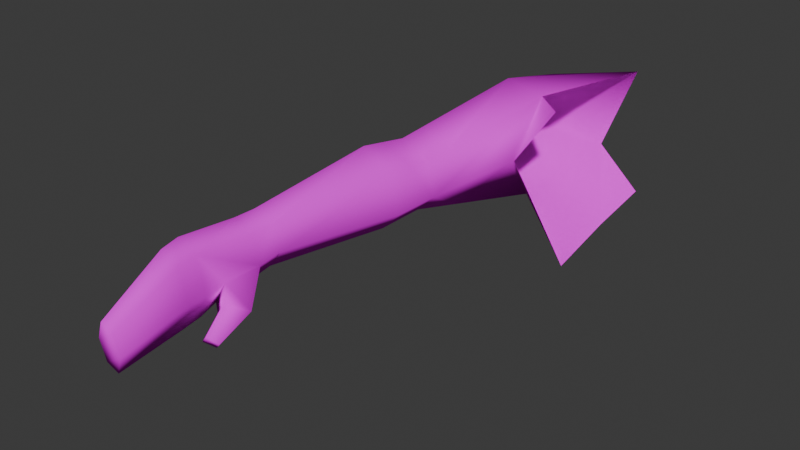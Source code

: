 # Source: hand.blend  (saved by Blender 4.4.32; exported with 4.5.12 LTS)
import bpy
from mathutils import Matrix  # noqa: F401  (used for matrix-valued properties, if any)

bpy.ops.wm.read_factory_settings(use_empty=True)
scene = bpy.context.scene
scene.name = 'Scene'

# ---- collections
col_collection = bpy.data.collections.new('Collection'); scene.collection.children.link(col_collection)

# ---- images (referenced by path relative to the original .blend; pixels are not part of the script)
import os
ASSET_DIR = os.environ.get("B2B_ASSET_DIR", "")  # directory of the original .blend (textures are referenced by path, not embedded)
HERE = os.path.dirname(os.path.abspath(__file__))  # packed textures are extracted next to this script under _unpacked/

def load_image(name, relpath, width, height, colorspace="sRGB"):
    """Load a texture the original file referenced (path relative to the .blend, or extracted next to this script)."""
    p = next((c for c in (os.path.join(HERE, relpath), os.path.join(ASSET_DIR, relpath)) if relpath and os.path.exists(c)), "")
    if p:
        img = bpy.data.images.load(p, check_existing=True)
        img.name = name
    else:  # same state as the original file: an image datablock whose file is absent (Cycles renders it pink)
        img = bpy.data.images.new(name, width, height)
        img.source = "FILE"
        img.filepath = "//" + (relpath or name)
    img.colorspace_settings.name = colorspace
    return img
img_character_male_01 = load_image('Character_Male_01', 'Character_Male_01.png', 1024, 1024, 'sRGB')

# ---- materials (node trees are filled in below, after node groups)
mat_character_male_01 = bpy.data.materials.new('Character_Male_01')
mat_character_male_01.roughness = 1.0
mat_character_male_01.specular_intensity = 0.0

# ---- material node trees
mat_character_male_01.use_nodes = True; mat_character_male_01.node_tree.nodes.clear()
_N = mat_character_male_01.node_tree.nodes; _L = mat_character_male_01.node_tree.links
n0 = _N.new('ShaderNodeBsdfPrincipled'); n0.name = 'Principled BSDF'; n0.location = (10, 300)
n0.inputs[2].default_value = 1.0
n0.inputs[13].default_value = 0.0
n0.inputs[27].default_value = (0.0, 0.0, 0.0, 1.0)
n0.inputs[28].default_value = 1.0
n1 = _N.new('ShaderNodeOutputMaterial'); n1.name = 'Material Output'; n1.location = (300, 300)
n2 = _N.new('ShaderNodeNormalMap'); n2.name = 'Normal Map'; n2.location = (-300, -300)
n2.label = 'Normal/Map'
n2.inputs[0].default_value = 0.0
n3 = _N.new('ShaderNodeTexImage'); n3.name = 'Image Texture'; n3.location = (-300, 600)
n3.image = img_character_male_01
_L.new(n0.outputs[0], n1.inputs[0])
_L.new(n2.outputs[0], n0.inputs[5])
_L.new(n3.outputs[0], n0.inputs[0])
n1.is_active_output = True

# ---- world
world_world = bpy.data.worlds.new('World'); scene.world = world_world
world_world.use_nodes = True; world_world.node_tree.nodes.clear()
_N = world_world.node_tree.nodes; _L = world_world.node_tree.links
n0 = _N.new('ShaderNodeOutputWorld'); n0.name = 'World Output'; n0.location = (300, 300)
n1 = _N.new('ShaderNodeBackground'); n1.name = 'Background'; n1.location = (10, 300)
n1.inputs[0].default_value = (0.05088, 0.05088, 0.05088, 1.0)
_L.new(n1.outputs[0], n0.inputs[0])
n0.is_active_output = True
world_world.color = (0.05088, 0.05088, 0.05088)
world_world.sun_shadow_jitter_overblur = 0.0

# ---- meshes
me_character_male_01 = bpy.data.meshes.new('Character_Male_01')
me_character_male_01.from_pydata([(0.9941, 0.2114, 2.795), (1.352, -0.6338, 3.055), (1.352, 1.035, 3.345), (0.9239, -0.03315, 3.086), (1.035, -0.6258, 3.325), (1.424, 0.7872, 3.931), (1.402, -0.6538, 4.414), (1.577, 0.5168, 4.291), (1.07, 0.1915, 4.433), (0.8229, 0.477, 3.482), (0.2216, -0.1171, 3.768), (0.5445, -0.6445, 3.485), (0.3174, 0.2803, 3.613), (0.1971, -0.1623, 3.403), (0.5308, 0.03613, 4.21), (0.6659, -0.5574, 4.065), (0.6104, 0.138, 2.282), (-0.04188, -0.07822, 2.417), (0.0367, 0.2626, 2.434), (0.3628, 0.3707, 2.367), (0.5318, -0.2027, 2.264), (0.2057, -0.3109, 2.332), (0.5577, 0.1718, 1.871), (-0.1838, -0.07407, 2.025), (-0.09449, 0.3134, 2.045), (0.2763, 0.4363, 1.968), (0.4683, -0.2156, 1.852), (0.09759, -0.3386, 1.928), (0.1404, 0.2771, 0.5796), (-0.2506, 0.1033, 0.5503), (-0.2076, 0.3884, 0.5719), (-0.01622, 0.4817, 0.5932), (0.09735, -0.006037, 0.5557), (-0.1021, -0.1006, 0.5443), (0.1716, 0.4272, -0.8867), (-0.0008216, 0.2899, -0.9295), (0.01437, 0.5143, -0.8989), (0.1047, 0.5937, -0.8735), (0.156, 0.2027, -0.9164), (0.06553, 0.1232, -0.9382), (0.08741, 0.3293, 0.04082), (0.0919, 0.3474, -0.1417), (-0.1934, 0.1271, -0.2099), (-0.2235, 0.1051, -0.02439), (-0.1928, 0.4699, 0.02466), (-0.166, 0.4864, -0.1617), (-0.0201, 0.6082, -0.127), (-0.03385, 0.5909, 0.05924), (0.06432, -0.01214, -0.1905), (0.05582, -0.03568, -0.006032), (-0.1032, -0.1568, -0.03985), (-0.08207, -0.1328, -0.2278), (0.1682, 0.2286, 0.7743), (0.1236, -0.03104, 0.7478), (-0.2156, 0.06644, 0.7525), (-0.1711, 0.3278, 0.7807), (0.02552, 0.4129, 0.7927), (-0.06864, -0.1177, 0.7369), (0.1004, 0.3024, 0.2232), (-0.05062, 0.5457, 0.2384), (0.312, 0.5183, 0.2963), (0.1878, 0.6399, 0.3466), (0.1635, 0.4417, 0.13), (0.04053, 0.5823, 0.1697), (0.3317, 0.644, -0.07642), (0.2493, 0.726, -0.04032), (0.2357, 0.586, -0.1316), (0.154, 0.6758, -0.1028), (0.134, 0.2687, 2.843), (0.1505, -0.325, 2.126), (0.2753, -0.3794, 2.569), (0.5159, 0.4061, 2.738), (0.5031, -0.2086, 2.078), (0.6319, -0.287, 2.475)], [(3, 0)], [(1, 4, 3), (3, 9, 5, 2), (13, 17, 70, 11), (4, 73, 16, 3), (9, 12, 14, 8), (8, 14, 15, 6), (8, 7, 5, 9), (11, 15, 14, 10), (10, 14, 12), (11, 10, 13), (12, 13, 10), (6, 15, 11, 4), (19, 25, 24, 18), (16, 22, 25), (9, 71, 68, 12), (11, 70, 73, 4), (3, 16, 71, 9), (12, 68, 17, 13), (55, 30, 29, 54), (53, 32, 28, 52), (21, 69, 72, 20), (17, 69, 21), (20, 72, 16), (18, 24, 17), (46, 37, 36, 45), (52, 28, 31, 56), (56, 31, 30, 55), (57, 33, 32, 53), (54, 29, 33, 57), (33, 50, 49, 32), (51, 39, 38, 48), (45, 36, 35, 42), (41, 34, 37, 46), (29, 43, 50, 33), (42, 35, 39, 51), (34, 35, 36, 37), (38, 39, 35, 34), (30, 44, 43, 29), (32, 49, 40, 58, 28), (31, 59, 47, 44, 30), (45, 44, 47, 46), (49, 48, 41, 40), (40, 41, 46, 47), (51, 50, 43, 42), (42, 43, 44, 45), (50, 51, 48, 49), (48, 38, 34, 41), (23, 54, 57, 27), (27, 57, 53, 26), (25, 56, 55, 24), (22, 52, 56, 25), (26, 53, 52, 22), (24, 55, 54, 23), (59, 63, 62, 58), (58, 40, 47, 59), (62, 66, 64, 60), (58, 62, 60, 28), (28, 60, 61, 31), (31, 61, 63, 59), (65, 64, 66, 67), (61, 65, 67, 63), (60, 64, 65, 61), (63, 67, 66, 62), (68, 18, 17), (24, 23, 17), (69, 17, 23, 27), (17, 21, 70), (71, 19, 18, 68), (16, 19, 71), (25, 19, 16), (72, 26, 22, 16), (70, 21, 20, 73), (69, 27, 26, 72), (73, 20, 16)])
me_character_male_01.polygons.foreach_set('use_smooth', [True] * 74)
_uv = me_character_male_01.uv_layers.new(name='UVMap')
_uv.uv.foreach_set('vector', [0.3244, 0.2441, 0.3513, 0.2758, 0.3954, 0.234, 0.2118, 0.241, 0.1642, 0.1874, 0.09105, 0.1592, 0.09512, 0.2195, 0.686, 0.1336, 0.6682, 0.2339, 0.7116, 0.2159, 0.7358, 0.1209, 0.4739, 0.09052, 0.5074, 0.1968, 0.5547, 0.2202, 0.5391, 0.1231, 0.5987, 0.08324, 0.6505, 0.1083, 0.6782, 0.06499, 0.6721, 0.005839, 0.6721, 0.005839, 0.6782, 0.06499, 0.7263, 0.07082, 0.7657, 0.007277, 0.1352, 0.09512, 0.08215, 0.1149, 0.09105, 0.1592, 0.1642, 0.1874, 0.7358, 0.1209, 0.7263, 0.07082, 0.6782, 0.06499, 0.6851, 0.1038, 0.6851, 0.1038, 0.6782, 0.06499, 0.6505, 0.1083, 0.7358, 0.1209, 0.6851, 0.1038, 0.686, 0.1336, 0.6505, 0.1083, 0.686, 0.1336, 0.6851, 0.1038, 0.7657, 0.007277, 0.7263, 0.07082, 0.7358, 0.1209, 0.7886, 0.1208, 0.9425, 0.2382, 0.902, 0.2403, 0.9036, 0.2767, 0.9444, 0.2751, 0.9397, 0.2014, 0.8979, 0.2031, 0.902, 0.2403, 0.5987, 0.08324, 0.5953, 0.1733, 0.638, 0.1852, 0.6505, 0.1083, 0.7358, 0.1209, 0.7116, 0.2159, 0.7518, 0.2241, 0.7886, 0.1208, 0.5363, 0.1235, 0.5547, 0.2202, 0.5953, 0.1733, 0.5987, 0.08324, 0.6505, 0.1083, 0.638, 0.1852, 0.6682, 0.2339, 0.686, 0.1336, 0.9305, 0.9148, 0.9088, 0.9144, 0.9112, 0.9426, 0.9318, 0.9427, 0.5356, 0.9072, 0.5546, 0.9037, 0.5485, 0.8776, 0.5315, 0.8902, 0.9398, 0.3522, 0.9179, 0.3499, 0.9149, 0.3886, 0.9355, 0.3901, 0.9434, 0.3132, 0.9179, 0.3499, 0.9398, 0.3522, 0.9366, 0.1639, 0.9163, 0.1639, 0.9397, 0.2014, 0.9444, 0.2751, 0.9036, 0.2767, 0.9434, 0.3132, 0.8363, 0.8988, 0.7627, 0.9139, 0.7638, 0.9234, 0.8382, 0.9167, 0.5315, 0.8902, 0.5485, 0.8776, 0.5348, 0.8595, 0.5224, 0.8754, 0.9316, 0.8927, 0.9099, 0.8934, 0.9088, 0.9144, 0.9305, 0.9148, 0.5394, 0.9228, 0.5576, 0.9221, 0.5546, 0.9037, 0.5356, 0.9072, 0.9318, 0.9427, 0.9112, 0.9426, 0.9139, 0.9679, 0.9336, 0.9684, 0.5576, 0.9221, 0.6147, 0.9273, 0.6134, 0.9087, 0.5546, 0.9037, 0.6323, 0.9273, 0.7035, 0.9155, 0.7001, 0.9045, 0.6321, 0.91, 0.8382, 0.9167, 0.7638, 0.9234, 0.7637, 0.9418, 0.8383, 0.9499, 0.6346, 0.8743, 0.7038, 0.8846, 0.7095, 0.8683, 0.6404, 0.8478, 0.9112, 0.9426, 0.8562, 0.9497, 0.856, 0.9777, 0.9136, 0.9678, 0.8383, 0.9499, 0.7637, 0.9418, 0.7629, 0.958, 0.8371, 0.9771, 0.7038, 0.8846, 0.7174, 0.9014, 0.7194, 0.8779, 0.7095, 0.8683, 0.7001, 0.9045, 0.7035, 0.9155, 0.7174, 0.9014, 0.7038, 0.8846, 0.9088, 0.9144, 0.8558, 0.9156, 0.8562, 0.9497, 0.9112, 0.9426, 0.5546, 0.9037, 0.6134, 0.9087, 0.6151, 0.8713, 0.5895, 0.865, 0.5485, 0.8776, 0.9099, 0.8934, 0.8737, 0.8975, 0.855, 0.8966, 0.8558, 0.9156, 0.9088, 0.9144, 0.8382, 0.9167, 0.8558, 0.9156, 0.855, 0.8966, 0.8363, 0.8988, 0.6134, 0.9087, 0.6321, 0.91, 0.6346, 0.8743, 0.6151, 0.8713, 0.6151, 0.8713, 0.6346, 0.8743, 0.6405, 0.8477, 0.6231, 0.8437, 0.8371, 0.9771, 0.856, 0.9777, 0.8562, 0.9497, 0.8383, 0.9499, 0.8383, 0.9499, 0.8562, 0.9497, 0.8558, 0.9156, 0.8382, 0.9167, 0.6147, 0.9273, 0.6324, 0.9274, 0.6321, 0.91, 0.6134, 0.9087, 0.6321, 0.91, 0.7001, 0.9045, 0.7038, 0.8846, 0.6346, 0.8743, 0.9022, 0.3123, 0.7819, 0.2985, 0.7833, 0.3227, 0.8969, 0.3477, 0.8969, 0.3477, 0.7833, 0.3227, 0.7786, 0.3436, 0.89, 0.3867, 0.902, 0.2403, 0.7835, 0.2491, 0.7809, 0.2696, 0.9036, 0.2767, 0.8979, 0.2031, 0.7865, 0.2312, 0.7835, 0.2491, 0.902, 0.2403, 0.8916, 0.1639, 0.782, 0.2077, 0.7865, 0.2312, 0.8979, 0.2031, 0.9036, 0.2767, 0.7809, 0.2696, 0.7819, 0.2985, 0.9022, 0.3123, 0.606, 0.8396, 0.5982, 0.8332, 0.5852, 0.8406, 0.5895, 0.865, 0.5895, 0.865, 0.6151, 0.8713, 0.6235, 0.8437, 0.6064, 0.8401, 0.5852, 0.8406, 0.5801, 0.8204, 0.5801, 0.8204, 0.5669, 0.8398, 0.5895, 0.865, 0.5852, 0.8406, 0.5669, 0.8398, 0.5485, 0.8776, 0.5485, 0.8776, 0.5669, 0.8398, 0.5562, 0.835, 0.5348, 0.8595, 0.9099, 0.8934, 0.8819, 0.8709, 0.8659, 0.8886, 0.8737, 0.8975, 0.574, 0.8102, 0.5801, 0.8204, 0.5801, 0.8204, 0.5877, 0.8114, 0.8819, 0.8709, 0.8421, 0.8659, 0.8371, 0.8773, 0.8659, 0.8886, 0.5669, 0.8398, 0.5801, 0.8204, 0.574, 0.8102, 0.5562, 0.835, 0.5982, 0.8332, 0.5877, 0.8114, 0.5801, 0.8204, 0.5852, 0.8406, 0.638, 0.1852, 0.6313, 0.2261, 0.6682, 0.2339, 0.9036, 0.2767, 0.9022, 0.3123, 0.9434, 0.3132, 0.9179, 0.3499, 0.9434, 0.3132, 0.9022, 0.3123, 0.8969, 0.3477, 0.6682, 0.2339, 0.7053, 0.2404, 0.7116, 0.2159, 0.5953, 0.1733, 0.5937, 0.2182, 0.6313, 0.2261, 0.638, 0.1852, 0.5547, 0.2202, 0.5937, 0.2182, 0.5953, 0.1733, 0.902, 0.2403, 0.9425, 0.2382, 0.9397, 0.2014, 0.9163, 0.1639, 0.8916, 0.1639, 0.8979, 0.2031, 0.9397, 0.2014, 0.7116, 0.2159, 0.7053, 0.2404, 0.7426, 0.2498, 0.7518, 0.2241, 0.9179, 0.3499, 0.8969, 0.3477, 0.89, 0.3867, 0.9149, 0.3886, 0.5074, 0.1968, 0.5157, 0.2232, 0.5547, 0.2202])
me_character_male_01.materials.append(mat_character_male_01)
me_character_male_01.update()
me_character_male_01.normals_split_custom_set([tuple(v) for v in zip(*[iter([-0.4656, -0.8116, -0.3528, -0.1037, -0.9471, -0.3036, 0.05977, 0.2088, -0.9761, 0.05977, 0.2088, -0.9761, -0.3981, 0.9145, 0.07171, -0.362, 0.8394, 0.4054, -0.528, 0.8441, 0.09349, -0.956, -0.2529, 0.1483, -0.9265, -0.2885, 0.2416, -0.3749, -0.9119, -0.1671, -0.4324, -0.9004, 0.04793, -0.1037, -0.9471, -0.3036, 0.613, -0.6258, -0.4824, 0.9128, 0.32, -0.2538, 0.05977, 0.2088, -0.9761, -0.3981, 0.9145, 0.07171, -0.6853, 0.6763, 0.2702, -0.647, 0.2462, 0.7217, -0.4386, 0.3663, 0.8207, -0.4386, 0.3663, 0.8207, -0.647, 0.2462, 0.7217, -0.4702, -0.7142, 0.5185, -0.2755, -0.7283, 0.6275, -0.4386, 0.3663, 0.8207, -0.2188, 0.7104, 0.669, -0.362, 0.8394, 0.4054, -0.3981, 0.9145, 0.07171, -0.4324, -0.9004, 0.04793, -0.4702, -0.7142, 0.5185, -0.647, 0.2462, 0.7217, -0.9394, -0.1202, 0.3212, -0.9394, -0.1202, 0.3212, -0.647, 0.2462, 0.7217, -0.6853, 0.6763, 0.2702, -0.4324, -0.9004, 0.04793, -0.9394, -0.1202, 0.3212, -0.956, -0.2529, 0.1483, -0.6853, 0.6763, 0.2702, -0.956, -0.2529, 0.1483, -0.9394, -0.1202, 0.3212, -0.2755, -0.7283, 0.6275, -0.4702, -0.7142, 0.5185, -0.4324, -0.9004, 0.04793, -0.1037, -0.9471, -0.3036, 0.1818, 0.9831, -0.01914, 0.2174, 0.976, 0.01518, -0.7373, 0.6481, 0.1906, -0.7144, 0.6575, 0.2393, 0.9128, 0.32, -0.2538, 0.9356, 0.294, -0.1952, 0.2174, 0.976, 0.01518, -0.3981, 0.9145, 0.07171, 0.2694, 0.9511, -0.1508, -0.7429, 0.6482, 0.1673, -0.6853, 0.6763, 0.2702, -0.4324, -0.9004, 0.04793, -0.3749, -0.9119, -0.1671, 0.613, -0.6258, -0.4824, -0.1037, -0.9471, -0.3036, 0.05977, 0.2088, -0.9761, 0.9128, 0.32, -0.2538, 0.2694, 0.9511, -0.1508, -0.3981, 0.9145, 0.07171, -0.6853, 0.6763, 0.2702, -0.7429, 0.6482, 0.1673, -0.9265, -0.2885, 0.2416, -0.956, -0.2529, 0.1483, -0.7879, 0.5863, 0.1883, -0.8239, 0.5379, 0.1785, -0.9771, -0.203, 0.06357, -0.9582, -0.2764, 0.07346, 0.7449, -0.6162, -0.2558, 0.8275, -0.5508, -0.1091, 0.9883, 0.1235, 0.08984, 0.9463, 0.2633, -0.1879, -0.2517, -0.9666, -0.04841, -0.1818, -0.9765, 0.1157, 0.7355, -0.6712, -0.09206, 0.6926, -0.6532, -0.3061, -0.9265, -0.2885, 0.2416, -0.1818, -0.9765, 0.1157, -0.2517, -0.9666, -0.04841, 0.6926, -0.6532, -0.3061, 0.7355, -0.6712, -0.09206, 0.9128, 0.32, -0.2538, -0.7144, 0.6575, 0.2393, -0.7373, 0.6481, 0.1906, -0.9265, -0.2885, 0.2416, 0.2121, 0.9763, 0.04251, 0.2879, 0.8373, -0.4648, -0.5533, 0.4184, -0.7203, -0.8695, 0.4758, -0.133, 0.9463, 0.2633, -0.1879, 0.9883, 0.1235, 0.08984, 0.01299, 0.915, 0.4032, 0.2462, 0.9666, 0.07082, 0.2462, 0.9666, 0.07082, 0.01299, 0.915, 0.4032, -0.8239, 0.5379, 0.1785, -0.7879, 0.5863, 0.1883, -0.2365, -0.9642, -0.12, -0.2874, -0.9577, -0.01111, 0.8275, -0.5508, -0.1091, 0.7449, -0.6162, -0.2558, -0.9582, -0.2764, 0.07346, -0.9771, -0.203, 0.06357, -0.2874, -0.9577, -0.01111, -0.2365, -0.9642, -0.12, -0.2874, -0.9577, -0.01111, -0.2538, -0.9645, -0.07263, 0.8474, -0.5308, -0.01257, 0.8275, -0.5508, -0.1091, -0.2186, -0.937, -0.2724, -0.08119, -0.6647, -0.7426, 0.7663, -0.2436, -0.5945, 0.8785, -0.4773, -0.02121, -0.8695, 0.4758, -0.133, -0.5533, 0.4184, -0.7203, -0.5896, -0.008035, -0.8076, -0.9642, -0.1454, -0.2219, 0.9836, 0.1565, 0.08969, 0.8174, 0.1882, -0.5444, 0.2879, 0.8373, -0.4648, 0.2121, 0.9763, 0.04251, -0.9771, -0.203, 0.06357, -0.9785, -0.1865, -0.08813, -0.2538, -0.9645, -0.07263, -0.2874, -0.9577, -0.01111, -0.9642, -0.1454, -0.2219, -0.5896, -0.008035, -0.8076, -0.08119, -0.6647, -0.7426, -0.2186, -0.937, -0.2724, 0.8174, 0.1882, -0.5444, -0.5896, -0.008035, -0.8076, -0.5533, 0.4184, -0.7203, 0.2879, 0.8373, -0.4648, 0.7663, -0.2436, -0.5945, -0.08119, -0.6647, -0.7426, -0.5896, -0.008035, -0.8076, 0.8174, 0.1882, -0.5444, -0.8239, 0.5379, 0.1785, -0.8657, 0.5005, -0.006509, -0.9785, -0.1865, -0.08813, -0.9771, -0.203, 0.06357, 0.8275, -0.5508, -0.1091, 0.8474, -0.5308, -0.01257, 0.9823, 0.1843, 0.03392, 0.9391, -0.2313, -0.254, 0.9883, 0.1235, 0.08984, 0.01299, 0.915, 0.4032, -0.3507, 0.9358, -0.0371, 0.2381, 0.9626, 0.1296, -0.8657, 0.5005, -0.006509, -0.8239, 0.5379, 0.1785, -0.8695, 0.4758, -0.133, -0.8657, 0.5005, -0.006509, 0.2381, 0.9626, 0.1296, 0.2121, 0.9763, 0.04251, 0.8474, -0.5308, -0.01257, 0.8785, -0.4773, -0.02121, 0.9836, 0.1565, 0.08969, 0.9823, 0.1843, 0.03392, 0.9823, 0.1843, 0.03392, 0.9836, 0.1565, 0.08969, 0.2121, 0.9763, 0.04251, 0.2381, 0.9626, 0.1296, -0.2186, -0.937, -0.2724, -0.2538, -0.9645, -0.07263, -0.9785, -0.1865, -0.08813, -0.9642, -0.1454, -0.2219, -0.9642, -0.1454, -0.2219, -0.9785, -0.1865, -0.08813, -0.8657, 0.5005, -0.006509, -0.8695, 0.4758, -0.133, -0.2538, -0.9645, -0.07263, -0.2186, -0.937, -0.2724, 0.8785, -0.4773, -0.02121, 0.8474, -0.5308, -0.01257, 0.8785, -0.4773, -0.02121, 0.7663, -0.2436, -0.5945, 0.8174, 0.1882, -0.5444, 0.9836, 0.1565, 0.08969, -0.9394, -0.3003, 0.1655, -0.9582, -0.2764, 0.07346, -0.2365, -0.9642, -0.12, -0.228, -0.9734, -0.02133, -0.228, -0.9734, -0.02133, -0.2365, -0.9642, -0.12, 0.7449, -0.6162, -0.2558, 0.7247, -0.6566, -0.209, 0.2174, 0.976, 0.01518, 0.2462, 0.9666, 0.07082, -0.7879, 0.5863, 0.1883, -0.7373, 0.6481, 0.1906, 0.9356, 0.294, -0.1952, 0.9463, 0.2633, -0.1879, 0.2462, 0.9666, 0.07082, 0.2174, 0.976, 0.01518, 0.7247, -0.6566, -0.209, 0.7449, -0.6162, -0.2558, 0.9463, 0.2633, -0.1879, 0.9356, 0.294, -0.1952, -0.7373, 0.6481, 0.1906, -0.7879, 0.5863, 0.1883, -0.9582, -0.2764, 0.07346, -0.9394, -0.3003, 0.1655, -0.3507, 0.9358, -0.0371, -0.8146, 0.4325, -0.3863, 0.06269, -0.7849, -0.6164, 0.9391, -0.2313, -0.254, 0.9391, -0.2313, -0.254, 0.9823, 0.1843, 0.03392, 0.2381, 0.9626, 0.1296, -0.3507, 0.9358, -0.0371, 0.06269, -0.7849, -0.6164, 0.07898, -0.4153, -0.9063, 0.885, 0.1245, -0.4487, 0.9721, -0.04809, 0.2294, 0.9391, -0.2313, -0.254, 0.06269, -0.7849, -0.6164, 0.9721, -0.04809, 0.2294, 0.9883, 0.1235, 0.08984, 0.9883, 0.1235, 0.08984, 0.9721, -0.04809, 0.2294, 0.211, 0.8653, 0.4546, 0.01299, 0.915, 0.4032, 0.01299, 0.915, 0.4032, 0.211, 0.8653, 0.4546, -0.8146, 0.4325, -0.3863, -0.3507, 0.9358, -0.0371, 0.207, 0.9595, -0.191, 0.885, 0.1245, -0.4487, 0.07898, -0.4153, -0.9063, -0.6097, 0.4186, -0.6731, 0.211, 0.8653, 0.4546, 0.207, 0.9595, -0.191, -0.6097, 0.4186, -0.6731, -0.8146, 0.4325, -0.3863, 0.9721, -0.04809, 0.2294, 0.885, 0.1245, -0.4487, 0.207, 0.9595, -0.191, 0.211, 0.8653, 0.4546, -0.8146, 0.4325, -0.3863, -0.6097, 0.4186, -0.6731, 0.07898, -0.4153, -0.9063, 0.06269, -0.7849, -0.6164, -0.7429, 0.6482, 0.1673, -0.7144, 0.6575, 0.2393, -0.9265, -0.2885, 0.2416, -0.7373, 0.6481, 0.1906, -0.9394, -0.3003, 0.1655, -0.9265, -0.2885, 0.2416, -0.1818, -0.9765, 0.1157, -0.9265, -0.2885, 0.2416, -0.9394, -0.3003, 0.1655, -0.228, -0.9734, -0.02133, -0.9265, -0.2885, 0.2416, -0.2517, -0.9666, -0.04841, -0.3749, -0.9119, -0.1671, 0.2694, 0.9511, -0.1508, 0.1818, 0.9831, -0.01914, -0.7144, 0.6575, 0.2393, -0.7429, 0.6482, 0.1673, 0.9128, 0.32, -0.2538, 0.1818, 0.9831, -0.01914, 0.2694, 0.9511, -0.1508, 0.2174, 0.976, 0.01518, 0.1818, 0.9831, -0.01914, 0.9128, 0.32, -0.2538, 0.7355, -0.6712, -0.09206, 0.7247, -0.6566, -0.209, 0.9356, 0.294, -0.1952, 0.9128, 0.32, -0.2538, -0.3749, -0.9119, -0.1671, -0.2517, -0.9666, -0.04841, 0.6926, -0.6532, -0.3061, 0.613, -0.6258, -0.4824, -0.1818, -0.9765, 0.1157, -0.228, -0.9734, -0.02133, 0.7247, -0.6566, -0.209, 0.7355, -0.6712, -0.09206, 0.613, -0.6258, -0.4824, 0.6926, -0.6532, -0.3061, 0.9128, 0.32, -0.2538])] * 3)])

# ---- objects
ob_character_male_01 = bpy.data.objects.new('Character_Male_01', me_character_male_01)

# ---- transforms, parenting, visibility, modifiers, constraints
ob_character_male_01.location = (0.0, 0.0, 0.0)
ob_character_male_01.rotation_euler = (-1.571, 0.0, 0.0)
ob_character_male_01.scale = (15.32, 15.32, 15.32)
ob_character_male_01.color = (0.8, 0.8, 0.8, 1.0)
_vg = ob_character_male_01.vertex_groups.new(name='mixamorig:Hips')
_vg = ob_character_male_01.vertex_groups.new(name='mixamorig:Spine')
_vg = ob_character_male_01.vertex_groups.new(name='mixamorig:Spine1')
for _i, _w in zip([0, 1, 2, 4, 5, 8, 14, 15], [0.8537, 0.5619, 0.3291, 0.1503, 0.0489, 0.006533, 0.003167, 0.003889]): _vg.add([_i], _w, 'REPLACE')
_vg = ob_character_male_01.vertex_groups.new(name='mixamorig:Spine2')
for _i, _w in zip([0, 1, 2, 3, 4, 5, 6, 7, 8, 9, 10, 11, 12, 13, 14, 15, 16, 17, 18, 19, 20, 21, 68, 70, 71, 73], [0.03677, 0.3751, 0.6366, 0.1317, 0.2986, 0.8068, 0.5092, 0.8452, 0.2397, 0.309, 0.01024, 0.04433, 0.03044, 0.004933, 0.0394, 0.02538, 0.004134, 0.0003078, 0.000642, 0.00235, 0.003408, 0.0007719, 0.003815, 0.003615, 0.0158, 0.01209]): _vg.add([_i], _w, 'REPLACE')
_vg = ob_character_male_01.vertex_groups.new(name='mixamorig:Neck')
_vg = ob_character_male_01.vertex_groups.new(name='mixamorig:Head')
_vg = ob_character_male_01.vertex_groups.new(name='mixamorig:LeftShoulder')
for _i, _w in zip([0, 1, 2, 3, 4, 5, 6, 7, 8, 9, 10, 11, 12, 13, 14, 15, 16, 17, 18, 19, 20, 21, 68, 70, 71, 73], [0.0798, 0.06298, 0.03435, 0.1733, 0.2648, 0.1443, 0.4908, 0.1548, 0.7038, 0.1629, 0.07874, 0.08472, 0.0509, 0.01344, 0.6174, 0.6293, 0.002914, 0.0001405, 0.0003437, 0.001507, 0.002115, 0.0003721, 0.002285, 0.001955, 0.01058, 0.00833]): _vg.add([_i], _w, 'REPLACE')
_vg = ob_character_male_01.vertex_groups.new(name='mixamorig:LeftArm')
for _i, _w in zip([0, 3, 4, 8, 9, 10, 11, 12, 13, 14, 15, 16, 17, 18, 19, 20, 21, 22, 23, 24, 25, 26, 27, 68, 69, 70, 71, 72, 73], [0.02971, 0.688, 0.2863, 0.04999, 0.5273, 0.9101, 0.87, 0.9165, 0.9775, 0.34, 0.3414, 0.6081, 0.5833, 0.5616, 0.518, 0.6626, 0.6138, 0.1248, 0.1022, 0.07255, 0.08679, 0.1651, 0.1452, 0.925, 0.2865, 0.8834, 0.8897, 0.3639, 0.8864]): _vg.add([_i], _w, 'REPLACE')
_vg = ob_character_male_01.vertex_groups.new(name='mixamorig:LeftForeArm')
for _i, _w in zip([3, 4, 9, 10, 11, 12, 13, 16, 17, 18, 19, 20, 21, 22, 23, 24, 25, 26, 27, 28, 29, 31, 32, 33, 52, 53, 54, 55, 56, 57, 68, 69, 70, 71, 72, 73], [0.006989, 6.599e-06, 0.0008132, 0.000932, 0.0009012, 0.002163, 0.004169, 0.3848, 0.4162, 0.4374, 0.4782, 0.3319, 0.385, 0.8752, 0.8978, 0.9275, 0.9132, 0.8349, 0.8548, 0.0387, 0.04706, 0.005856, 0.05016, 0.03565, 0.5063, 0.6679, 0.4589, 0.2807, 0.2778, 0.4531, 0.06893, 0.7135, 0.1111, 0.08388, 0.6361, 0.09317]): _vg.add([_i], _w, 'REPLACE')
_vg = ob_character_male_01.vertex_groups.new(name='mixamorig:LeftHand')
for _i, _w in zip([13, 16, 17, 18, 19, 20, 21, 22, 23, 24, 25, 26, 27, 28, 29, 30, 31, 32, 33, 40, 43, 44, 47, 49, 50, 52, 53, 54, 55, 56, 57, 58, 68, 69, 70, 71, 72, 73], [2.156e-11, 1.963e-11, 5.295e-09, 1.67e-09, 0.0, 3.76e-10, 2.53e-09, 8.535e-10, 1.67e-07, 6.577e-08, 5.529e-09, 6.815e-09, 9.286e-08, 0.6464, 0.9279, 0.7933, 0.4726, 0.9311, 0.9567, 3.759e-06, 2.624e-06, 0.0006191, 1.681e-07, 1.297e-07, 0.0, 0.3007, 0.3312, 0.5411, 0.6001, 0.5416, 0.5459, 0.02049, 2.997e-10, 8.902e-09, 9.114e-10, 9.967e-12, 6.797e-10, 2.184e-10]): _vg.add([_i], _w, 'REPLACE')
_vg = ob_character_male_01.vertex_groups.new(name='mixamorig:LeftHandThumb1')
for _i, _w in zip([28, 30, 31, 32, 52, 55, 56, 58, 59, 60, 61, 62, 63], [0.3123, 0.2065, 0.5086, 0.01579, 0.193, 0.1191, 0.1805, 0.287, 0.2385, 0.03078, 0.04649, 0.0228, 0.02253]): _vg.add([_i], _w, 'REPLACE')
_vg = ob_character_male_01.vertex_groups.new(name='mixamorig:LeftHandThumb2')
for _i, _w in zip([28, 30, 31, 58, 59, 60, 61, 62, 63, 64, 65, 66, 67], [0.002455, 2.054e-05, 0.01294, 0.6394, 0.7615, 0.828, 0.8611, 0.7289, 0.7771, 0.2064, 0.2239, 0.2011, 0.2096]): _vg.add([_i], _w, 'REPLACE')
_vg = ob_character_male_01.vertex_groups.new(name='mixamorig:LeftHandThumb3')
for _i, _w in zip([60, 61, 62, 63, 64, 65, 66, 67], [0.1412, 0.09244, 0.2483, 0.2004, 0.7936, 0.7761, 0.7989, 0.7904]): _vg.add([_i], _w, 'REPLACE')
_vg = ob_character_male_01.vertex_groups.new(name='mixamorig:LeftHandIndex1')
for _i, _w in zip([28, 29, 30, 31, 32, 33, 40, 41, 42, 43, 44, 45, 46, 47, 48, 49, 50, 51, 52, 53, 54, 55, 56, 57, 58], [0.000113, 0.02499, 0.0001235, 0.0, 0.002999, 0.007686, 0.996, 0.839, 0.7605, 0.9942, 0.9954, 0.7897, 0.694, 0.9975, 0.8322, 0.9979, 0.9972, 0.6435, 5.054e-05, 0.0008549, 0.0, 0.0, 0.0, 0.0009888, 0.05314]): _vg.add([_i], _w, 'REPLACE')
_vg = ob_character_male_01.vertex_groups.new(name='mixamorig:LeftHandIndex2')
for _i, _w in zip([40, 41, 42, 43, 44, 45, 46, 47, 48, 49, 50, 51], [0.00396, 0.161, 0.2395, 0.005789, 0.003968, 0.2103, 0.306, 0.002499, 0.1678, 0.002103, 0.002847, 0.3565]): _vg.add([_i], _w, 'REPLACE')
_vg = ob_character_male_01.vertex_groups.new(name='mixamorig:LeftHandIndex3')
_vg.add([34, 35, 36, 37, 38, 39], 1.0, 'REPLACE')
_vg = ob_character_male_01.vertex_groups.new(name='mixamorig:RightShoulder')
_vg = ob_character_male_01.vertex_groups.new(name='mixamorig:RightArm')
_vg = ob_character_male_01.vertex_groups.new(name='mixamorig:RightForeArm')
_vg = ob_character_male_01.vertex_groups.new(name='mixamorig:RightHand')
_vg = ob_character_male_01.vertex_groups.new(name='mixamorig:RightHandThumb1')
_vg = ob_character_male_01.vertex_groups.new(name='mixamorig:RightHandThumb2')
_vg = ob_character_male_01.vertex_groups.new(name='mixamorig:RightHandThumb3')
_vg = ob_character_male_01.vertex_groups.new(name='mixamorig:RightHandIndex1')
_vg = ob_character_male_01.vertex_groups.new(name='mixamorig:RightHandIndex2')
_vg = ob_character_male_01.vertex_groups.new(name='mixamorig:RightHandIndex3')
_vg = ob_character_male_01.vertex_groups.new(name='mixamorig:LeftUpLeg')
_vg = ob_character_male_01.vertex_groups.new(name='mixamorig:LeftLeg')
_vg = ob_character_male_01.vertex_groups.new(name='mixamorig:LeftFoot')
_vg = ob_character_male_01.vertex_groups.new(name='mixamorig:LeftToeBase')
_vg = ob_character_male_01.vertex_groups.new(name='mixamorig:RightUpLeg')
_vg = ob_character_male_01.vertex_groups.new(name='mixamorig:RightLeg')
_vg = ob_character_male_01.vertex_groups.new(name='mixamorig:RightFoot')
_vg = ob_character_male_01.vertex_groups.new(name='mixamorig:RightToeBase')
_m = ob_character_male_01.modifiers.new('Armature', 'ARMATURE')

# ---- collection membership
col_collection.objects.link(ob_character_male_01)

# ---- scene / render settings (as saved in the file)
scene.frame_start = 1; scene.frame_end = 250; scene.frame_set(40)
scene.render.engine = 'BLENDER_EEVEE_NEXT'
scene.render.fps = 30
bpy.context.view_layer.update()

# ---- added for rendering (the .blend has no active camera and no usable light): camera, sun
cam_auto = bpy.data.cameras.new('AutoCamera')
cam_auto.lens = 50.0
cam_auto.sensor_width = 36.0
cam_auto.clip_end = 1473.01
ob_auto_camera = bpy.data.objects.new('AutoCamera', cam_auto)
scene.collection.objects.link(ob_auto_camera)
ob_auto_camera.location = (94.0983, -73.9411, 64.2254)
ob_auto_camera.rotation_euler = (1.09748, -7.21219e-08, 0.694738)
scene.camera = ob_auto_camera
light_auto_sun = bpy.data.lights.new('AutoSun', 'SUN')
light_auto_sun.energy = 3.0
light_auto_sun.angle = 0.0523599
ob_auto_sun = bpy.data.objects.new('AutoSun', light_auto_sun)
scene.collection.objects.link(ob_auto_sun)
ob_auto_sun.rotation_euler = (0.872665, 0.174533, 0.523599)
bpy.context.view_layer.update()
